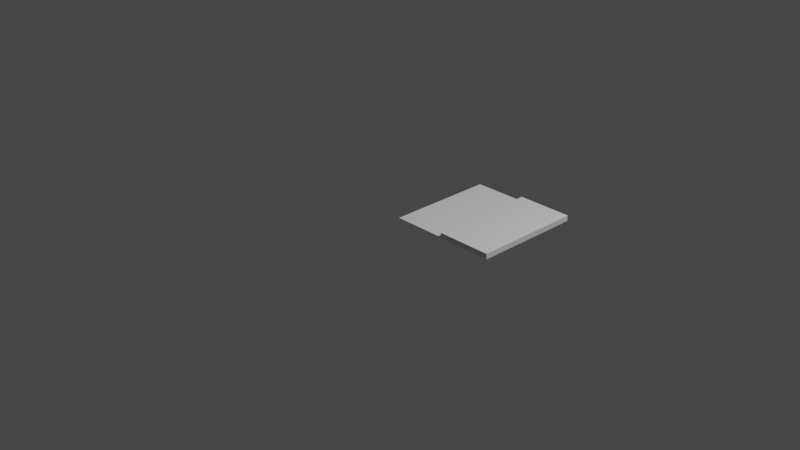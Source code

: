 # Source: step5.blend  (saved by Blender 2.83.19; exported with 4.5.12 LTS)
import bpy
from mathutils import Matrix  # noqa: F401  (used for matrix-valued properties, if any)

bpy.ops.wm.read_factory_settings(use_empty=True)
scene = bpy.context.scene
scene.name = 'Scene'

# ---- collections
col_collection = bpy.data.collections.new('Collection'); scene.collection.children.link(col_collection)

# ---- world
world_world = bpy.data.worlds.new('World'); scene.world = world_world
world_world.use_nodes = True; world_world.node_tree.nodes.clear()
_N = world_world.node_tree.nodes; _L = world_world.node_tree.links
n0 = _N.new('ShaderNodeOutputWorld'); n0.name = 'World Output'; n0.location = (300, 300)
n1 = _N.new('ShaderNodeBackground'); n1.name = 'Background'; n1.location = (10, 300)
n1.inputs[0].default_value = (0.05088, 0.05088, 0.05088, 1.0)
_L.new(n1.outputs[0], n0.inputs[0])
n0.is_active_output = True
world_world.color = (0.05088, 0.05088, 0.05088)
world_world.use_sun_shadow = False
world_world.sun_shadow_jitter_overblur = 0.0

# ---- cameras
cam_camera = bpy.data.cameras.new('Camera')
cam_camera.clip_end = 100.0
cam_camera.ortho_scale = 7.314

# ---- lights
light_light = bpy.data.lights.new('Light', 'POINT')
light_light.transmission_factor = 0.0
light_light.energy = 1000.0
light_light.shadow_soft_size = 0.1
light_light.shadow_maximum_resolution = 0.006
light_light.use_absolute_resolution = True

# ---- meshes
me_step5_001 = bpy.data.meshes.new('Step5.001')
me_step5_001.from_pydata([(1.2, 1.2, 0.06), (1.2, 0.0, 0.06), (1.2, 0.0, 1.457e-16), (1.2, 1.2, 1.457e-16), (0.59, 1.2, 0.06), (0.59, 0.0, 0.06), (0.59, 1.2, 0.01), (0.59, 0.0, 0.01), (0.0, 1.2, 0.0), (0.0, 1.2, 0.01), (0.0, 0.0, 0.0), (0.0, 0.0, 0.01)], [], [(0, 1, 2), (2, 3, 0), (4, 5, 1), (1, 0, 4), (6, 7, 5), (5, 4, 6), (0, 3, 6), (8, 9, 6), (6, 3, 8), (6, 4, 0), (10, 2, 7), (1, 5, 7), (7, 2, 1), (7, 11, 10), (9, 11, 7), (7, 6, 9), (8, 10, 11), (11, 9, 8), (3, 2, 10), (10, 8, 3)])
me_step5_001.use_remesh_fix_poles = True
me_step5_001.use_remesh_preserve_attributes = False
me_step5_001.use_mirror_vertex_groups = False
me_step5_001.update()

# ---- objects
ob_light = bpy.data.objects.new('Light', light_light)
ob_camera = bpy.data.objects.new('Camera', cam_camera)
ob_step5 = bpy.data.objects.new('Step5', me_step5_001)

# ---- transforms, parenting, visibility, modifiers, constraints
ob_light.location = (4.076, 1.005, 5.904)
ob_light.rotation_euler = (0.6503, 0.05522, 1.866)
ob_light.lock_rotations_4d = False
ob_light.empty_display_type = 'ARROWS'
ob_light.color = (0.0, 0.0, 0.0, 0.0)
ob_light.lineart.crease_threshold = 0.0
ob_camera.location = (7.359, -6.926, 4.958)
ob_camera.rotation_euler = (1.109, 0.0, 0.8149)
ob_camera.lock_rotations_4d = False
ob_camera.empty_display_type = 'ARROWS'
ob_camera.color = (0.0, 0.0, 0.0, 0.0)
ob_camera.display_type = 'WIRE'
ob_camera.lineart.crease_threshold = 0.0
ob_step5.location = (0.0, 0.0, 0.0)
ob_step5.lineart.crease_threshold = 0.0

# ---- collection membership
col_collection.objects.link(ob_light)
col_collection.objects.link(ob_camera)
col_collection.objects.link(ob_step5)

# ---- scene / render settings (as saved in the file)
scene.camera = ob_camera
scene.frame_start = 1; scene.frame_end = 250; scene.frame_set(1)
scene.render.engine = 'BLENDER_EEVEE_NEXT'
scene.cycles.use_denoising = False
scene.cycles.samples = 128
scene.cycles.sampling_pattern = 'TABULATED_SOBOL'
scene.cycles.use_adaptive_sampling = False
scene.cycles.use_light_tree = False
scene.view_settings.view_transform = 'Filmic'
bpy.context.view_layer.update()
